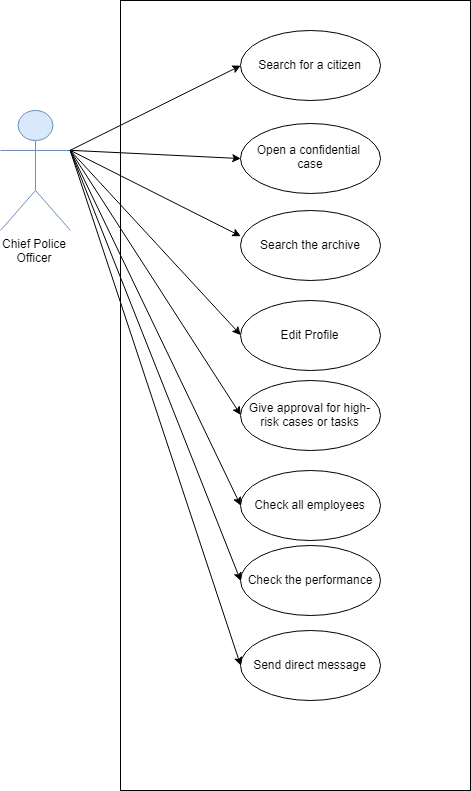

The diagram above was exported from draw.io. Its source (the exported page's mxGraphModel, read from the mxfile embedded in the PNG):
<mxGraphModel dx="1188" dy="589" grid="1" gridSize="10" guides="1" tooltips="1" connect="1" arrows="1" fold="1" page="1" pageScale="1" pageWidth="850" pageHeight="1100" math="0" shadow="0">
  <root>
    <mxCell id="0" />
    <mxCell id="1" parent="0" />
    <mxCell id="UwmLbb7WP7N84wrY-c55-11" value="" style="rounded=0;whiteSpace=wrap;html=1;" vertex="1" parent="1">
      <mxGeometry x="260" y="20" width="350" height="790" as="geometry" />
    </mxCell>
    <mxCell id="QVsmNH_Bd17jOQ9UzeGP-1" value="Chief Police&lt;br&gt;Officer&lt;br&gt;" style="shape=umlActor;verticalLabelPosition=bottom;labelBackgroundColor=#ffffff;verticalAlign=top;html=1;fillColor=#dae8fc;strokeColor=#6c8ebf;" parent="1" vertex="1">
      <mxGeometry x="140" y="130" width="70" height="120" as="geometry" />
    </mxCell>
    <mxCell id="QVsmNH_Bd17jOQ9UzeGP-11" value="Open a confidential&amp;nbsp;&lt;br&gt;case&lt;br&gt;" style="ellipse;whiteSpace=wrap;html=1;" parent="1" vertex="1">
      <mxGeometry x="380" y="142.5" width="140" height="70" as="geometry" />
    </mxCell>
    <mxCell id="QVsmNH_Bd17jOQ9UzeGP-12" value="Search for a citizen" style="ellipse;whiteSpace=wrap;html=1;" parent="1" vertex="1">
      <mxGeometry x="380" y="50" width="140" height="70" as="geometry" />
    </mxCell>
    <mxCell id="QVsmNH_Bd17jOQ9UzeGP-13" value="Search the archive" style="ellipse;whiteSpace=wrap;html=1;" parent="1" vertex="1">
      <mxGeometry x="380" y="230" width="140" height="70" as="geometry" />
    </mxCell>
    <mxCell id="QVsmNH_Bd17jOQ9UzeGP-18" value="Edit Profile" style="ellipse;whiteSpace=wrap;html=1;" parent="1" vertex="1">
      <mxGeometry x="380" y="320" width="140" height="70" as="geometry" />
    </mxCell>
    <mxCell id="QVsmNH_Bd17jOQ9UzeGP-20" value="Give approval for high-risk cases or tasks" style="ellipse;whiteSpace=wrap;html=1;" parent="1" vertex="1">
      <mxGeometry x="380" y="400" width="140" height="70" as="geometry" />
    </mxCell>
    <mxCell id="QVsmNH_Bd17jOQ9UzeGP-33" value="Check all employees" style="ellipse;whiteSpace=wrap;html=1;" parent="1" vertex="1">
      <mxGeometry x="380" y="490" width="140" height="70" as="geometry" />
    </mxCell>
    <mxCell id="UwmLbb7WP7N84wrY-c55-1" value="" style="endArrow=classic;html=1;entryX=0;entryY=0.5;entryDx=0;entryDy=0;exitX=1;exitY=0.3333333333333333;exitDx=0;exitDy=0;exitPerimeter=0;" edge="1" parent="1" source="QVsmNH_Bd17jOQ9UzeGP-1" target="QVsmNH_Bd17jOQ9UzeGP-12">
      <mxGeometry width="50" height="50" relative="1" as="geometry">
        <mxPoint x="270" y="350" as="sourcePoint" />
        <mxPoint x="320" y="300" as="targetPoint" />
      </mxGeometry>
    </mxCell>
    <mxCell id="UwmLbb7WP7N84wrY-c55-2" value="" style="endArrow=classic;html=1;entryX=0;entryY=0.5;entryDx=0;entryDy=0;exitX=1;exitY=0.3333333333333333;exitDx=0;exitDy=0;exitPerimeter=0;" edge="1" parent="1" source="QVsmNH_Bd17jOQ9UzeGP-1" target="QVsmNH_Bd17jOQ9UzeGP-11">
      <mxGeometry width="50" height="50" relative="1" as="geometry">
        <mxPoint x="219.6470588235295" y="179.82352941176475" as="sourcePoint" />
        <mxPoint x="390.2352941176471" y="95.11764705882354" as="targetPoint" />
      </mxGeometry>
    </mxCell>
    <mxCell id="UwmLbb7WP7N84wrY-c55-3" value="" style="endArrow=classic;html=1;entryX=0;entryY=0.364;entryDx=0;entryDy=0;entryPerimeter=0;exitX=1;exitY=0.3333333333333333;exitDx=0;exitDy=0;exitPerimeter=0;" edge="1" parent="1" source="QVsmNH_Bd17jOQ9UzeGP-1" target="QVsmNH_Bd17jOQ9UzeGP-13">
      <mxGeometry width="50" height="50" relative="1" as="geometry">
        <mxPoint x="210" y="190" as="sourcePoint" />
        <mxPoint x="390.2352941176471" y="188.05882352941182" as="targetPoint" />
      </mxGeometry>
    </mxCell>
    <mxCell id="UwmLbb7WP7N84wrY-c55-4" value="" style="endArrow=classic;html=1;entryX=0;entryY=0.5;entryDx=0;entryDy=0;exitX=1;exitY=0.3333333333333333;exitDx=0;exitDy=0;exitPerimeter=0;" edge="1" parent="1" source="QVsmNH_Bd17jOQ9UzeGP-1" target="QVsmNH_Bd17jOQ9UzeGP-18">
      <mxGeometry width="50" height="50" relative="1" as="geometry">
        <mxPoint x="219.6470588235295" y="179.82352941176475" as="sourcePoint" />
        <mxPoint x="390.2352941176471" y="265.7058823529412" as="targetPoint" />
      </mxGeometry>
    </mxCell>
    <mxCell id="UwmLbb7WP7N84wrY-c55-5" value="" style="endArrow=classic;html=1;entryX=0;entryY=0.5;entryDx=0;entryDy=0;exitX=1;exitY=0.3333333333333333;exitDx=0;exitDy=0;exitPerimeter=0;" edge="1" parent="1" source="QVsmNH_Bd17jOQ9UzeGP-1" target="QVsmNH_Bd17jOQ9UzeGP-20">
      <mxGeometry width="50" height="50" relative="1" as="geometry">
        <mxPoint x="219.6470588235295" y="179.82352941176475" as="sourcePoint" />
        <mxPoint x="390.2352941176471" y="364.52941176470586" as="targetPoint" />
      </mxGeometry>
    </mxCell>
    <mxCell id="UwmLbb7WP7N84wrY-c55-6" value="" style="endArrow=classic;html=1;entryX=0;entryY=0.5;entryDx=0;entryDy=0;exitX=1;exitY=0.3333333333333333;exitDx=0;exitDy=0;exitPerimeter=0;" edge="1" parent="1" source="QVsmNH_Bd17jOQ9UzeGP-1" target="QVsmNH_Bd17jOQ9UzeGP-33">
      <mxGeometry width="50" height="50" relative="1" as="geometry">
        <mxPoint x="219.6470588235295" y="179.82352941176475" as="sourcePoint" />
        <mxPoint x="390.2352941176471" y="455.11764705882365" as="targetPoint" />
      </mxGeometry>
    </mxCell>
    <mxCell id="UwmLbb7WP7N84wrY-c55-7" value="Check the performance" style="ellipse;whiteSpace=wrap;html=1;" vertex="1" parent="1">
      <mxGeometry x="380" y="565" width="140" height="70" as="geometry" />
    </mxCell>
    <mxCell id="UwmLbb7WP7N84wrY-c55-8" value="" style="endArrow=classic;html=1;entryX=0;entryY=0.5;entryDx=0;entryDy=0;exitX=1;exitY=0.3333333333333333;exitDx=0;exitDy=0;exitPerimeter=0;" edge="1" parent="1" source="QVsmNH_Bd17jOQ9UzeGP-1" target="UwmLbb7WP7N84wrY-c55-7">
      <mxGeometry width="50" height="50" relative="1" as="geometry">
        <mxPoint x="130" y="470" as="sourcePoint" />
        <mxPoint x="180" y="420" as="targetPoint" />
      </mxGeometry>
    </mxCell>
    <mxCell id="UwmLbb7WP7N84wrY-c55-9" value="Send direct message" style="ellipse;whiteSpace=wrap;html=1;" vertex="1" parent="1">
      <mxGeometry x="380" y="650" width="140" height="70" as="geometry" />
    </mxCell>
    <mxCell id="UwmLbb7WP7N84wrY-c55-10" value="" style="endArrow=classic;html=1;entryX=0;entryY=0.5;entryDx=0;entryDy=0;exitX=1;exitY=0.3333333333333333;exitDx=0;exitDy=0;exitPerimeter=0;" edge="1" parent="1" source="QVsmNH_Bd17jOQ9UzeGP-1" target="UwmLbb7WP7N84wrY-c55-9">
      <mxGeometry width="50" height="50" relative="1" as="geometry">
        <mxPoint x="219.6470588235295" y="179.82352941176475" as="sourcePoint" />
        <mxPoint x="399.6470588235295" y="644.5294117647059" as="targetPoint" />
      </mxGeometry>
    </mxCell>
  </root>
</mxGraphModel>